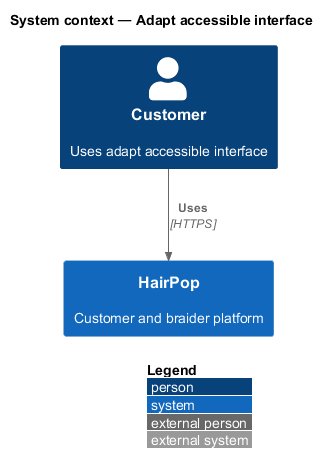

The diagram above was rendered by PlantUML. Its source (embedded in the PNG):
@startuml
!include <C4/C4_Context>
LAYOUT_WITH_LEGEND()
title System context — Adapt accessible interface
Person(person, "Customer", "Uses adapt accessible interface")
System(hairpop, "HairPop", "Customer and braider platform")
Rel(person, hairpop, "Uses", "HTTPS")
@enduml